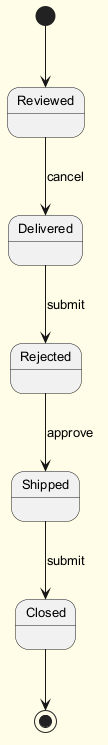

The diagram above was rendered by PlantUML. Its source (embedded in the PNG):
@startuml
skinparam backgroundColor #FFFDE7
skinparam classBackgroundColor #FFF9C4
skinparam classBorderColor #F57F17
skinparam defaultFontSize 13
[*] --> Reviewed
Reviewed --> Delivered : cancel
Delivered --> Rejected : submit
Rejected --> Shipped : approve
Shipped --> Closed : submit
Closed --> [*]
@enduml